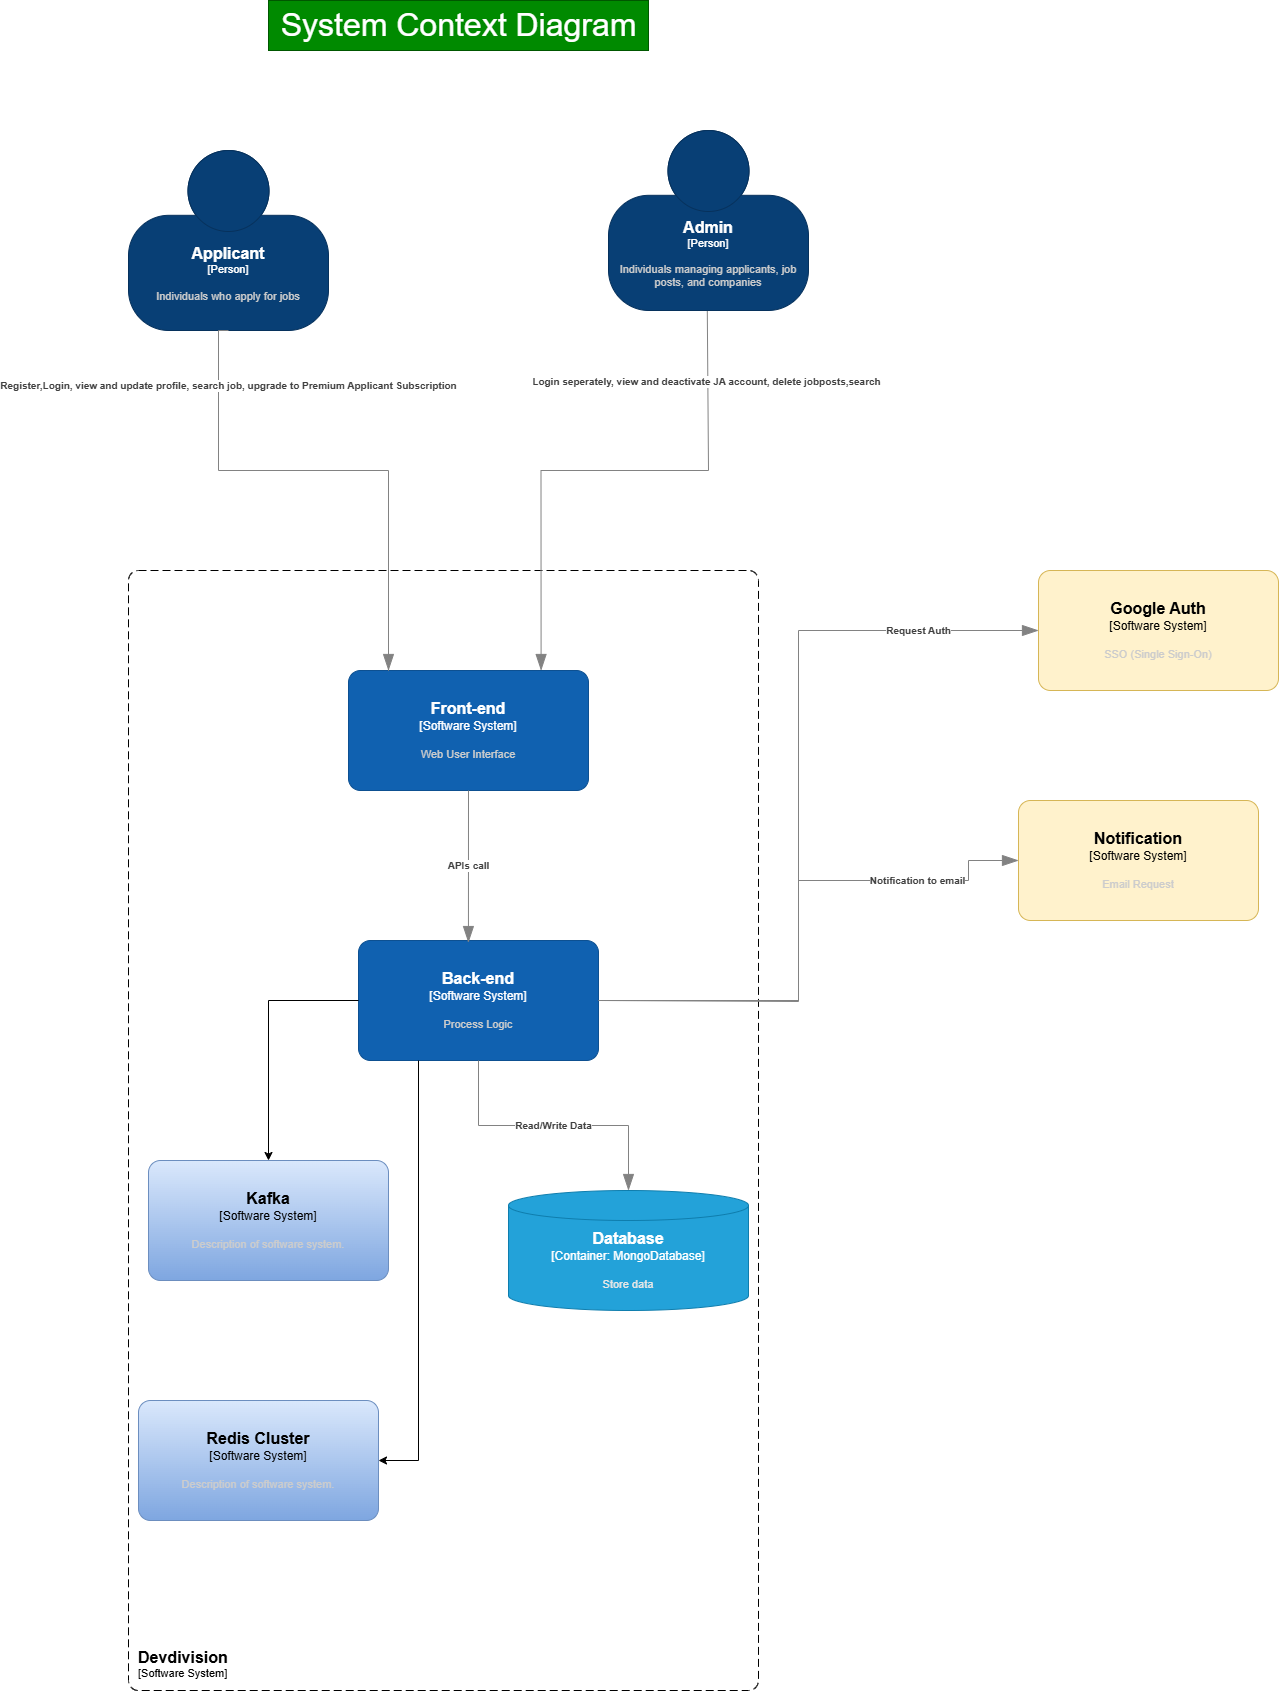

The diagram above was exported from draw.io. Its source (the exported page's mxGraphModel, read from the mxfile embedded in the PNG):
<mxGraphModel dx="5170" dy="2700" grid="1" gridSize="10" guides="1" tooltips="1" connect="1" arrows="1" fold="1" page="1" pageScale="1" pageWidth="827" pageHeight="1169" math="0" shadow="0">
  <root>
    <mxCell id="0" />
    <mxCell id="1" parent="0" />
    <object placeholders="1" c4Name="Applicant" c4Type="Person" c4Description=" Individuals who apply for jobs" label="&lt;font style=&quot;font-size: 16px&quot;&gt;&lt;b&gt;%c4Name%&lt;/b&gt;&lt;/font&gt;&lt;div&gt;[%c4Type%]&lt;/div&gt;&lt;br&gt;&lt;div&gt;&lt;font style=&quot;font-size: 11px&quot;&gt;&lt;font color=&quot;#cccccc&quot;&gt;%c4Description%&lt;/font&gt;&lt;/div&gt;" id="ufbNXopp2F34KEcRHsux-58">
      <mxCell parent="1" style="html=1;fontSize=11;dashed=0;whiteSpace=wrap;fillColor=#083F75;strokeColor=#06315C;fontColor=#ffffff;shape=mxgraph.c4.person2;align=center;metaEdit=1;points=[[0.5,0,0],[1,0.5,0],[1,0.75,0],[0.75,1,0],[0.5,1,0],[0.25,1,0],[0,0.75,0],[0,0.5,0]];resizable=0;" vertex="1">
        <mxGeometry height="180" width="200" x="520" y="980" as="geometry" />
      </mxCell>
    </object>
    <object placeholders="1" c4Name="Admin" c4Type="Person" c4Description="Individuals managing applicants, job posts, and companies" label="&lt;font style=&quot;font-size: 16px&quot;&gt;&lt;b&gt;%c4Name%&lt;/b&gt;&lt;/font&gt;&lt;div&gt;[%c4Type%]&lt;/div&gt;&lt;br&gt;&lt;div&gt;&lt;font style=&quot;font-size: 11px&quot;&gt;&lt;font color=&quot;#cccccc&quot;&gt;%c4Description%&lt;/font&gt;&lt;/div&gt;" id="ufbNXopp2F34KEcRHsux-59">
      <mxCell parent="1" style="html=1;fontSize=11;dashed=0;whiteSpace=wrap;fillColor=#083F75;strokeColor=#06315C;fontColor=#ffffff;shape=mxgraph.c4.person2;align=center;metaEdit=1;points=[[0.5,0,0],[1,0.5,0],[1,0.75,0],[0.75,1,0],[0.5,1,0],[0.25,1,0],[0,0.75,0],[0,0.5,0]];resizable=0;" vertex="1">
        <mxGeometry height="180" width="200" x="1000" y="960" as="geometry" />
      </mxCell>
    </object>
    <object placeholders="1" c4Name="Devdivision" c4Type="SystemScopeBoundary" c4Application="Software System" label="&lt;font style=&quot;font-size: 16px&quot;&gt;&lt;b&gt;&lt;div style=&quot;text-align: left&quot;&gt;%c4Name%&lt;/div&gt;&lt;/b&gt;&lt;/font&gt;&lt;div style=&quot;text-align: left&quot;&gt;[%c4Application%]&lt;/div&gt;" id="ufbNXopp2F34KEcRHsux-60">
      <mxCell parent="1" style="rounded=1;fontSize=11;whiteSpace=wrap;html=1;dashed=1;arcSize=20;labelBackgroundColor=none;align=left;verticalAlign=bottom;labelBorderColor=none;spacingTop=0;spacing=10;dashPattern=8 4;metaEdit=1;rotatable=0;perimeter=rectanglePerimeter;noLabel=0;labelPadding=0;allowArrows=0;connectable=0;expand=0;recursiveResize=0;editable=1;pointerEvents=0;absoluteArcSize=1;points=[[0.25,0,0],[0.5,0,0],[0.75,0,0],[1,0.25,0],[1,0.5,0],[1,0.75,0],[0.75,1,0],[0.5,1,0],[0.25,1,0],[0,0.75,0],[0,0.5,0],[0,0.25,0]];" vertex="1">
        <mxGeometry height="1120" width="630" x="520" y="1400" as="geometry" />
      </mxCell>
    </object>
    <object placeholders="1" c4Name="Front-end" c4Type="Software System" c4Description="Web User Interface" label="&lt;font style=&quot;font-size: 16px&quot;&gt;&lt;b&gt;%c4Name%&lt;/b&gt;&lt;/font&gt;&lt;div&gt;[%c4Type%]&lt;/div&gt;&lt;br&gt;&lt;div&gt;&lt;font style=&quot;font-size: 11px&quot;&gt;&lt;font color=&quot;#cccccc&quot;&gt;%c4Description%&lt;/font&gt;&lt;/div&gt;" id="ufbNXopp2F34KEcRHsux-61">
      <mxCell parent="1" style="rounded=1;whiteSpace=wrap;html=1;labelBackgroundColor=none;fillColor=#1061B0;fontColor=#ffffff;align=center;arcSize=10;strokeColor=#0D5091;metaEdit=1;resizable=0;points=[[0.25,0,0],[0.5,0,0],[0.75,0,0],[1,0.25,0],[1,0.5,0],[1,0.75,0],[0.75,1,0],[0.5,1,0],[0.25,1,0],[0,0.75,0],[0,0.5,0],[0,0.25,0]];" vertex="1">
        <mxGeometry height="120" width="240" x="740" y="1500" as="geometry" />
      </mxCell>
    </object>
    <object placeholders="1" c4Name="Back-end" c4Type="Software System" c4Description="Process Logic" label="&lt;font style=&quot;font-size: 16px&quot;&gt;&lt;b&gt;%c4Name%&lt;/b&gt;&lt;/font&gt;&lt;div&gt;[%c4Type%]&lt;/div&gt;&lt;br&gt;&lt;div&gt;&lt;font style=&quot;font-size: 11px&quot;&gt;&lt;font color=&quot;#cccccc&quot;&gt;%c4Description%&lt;/font&gt;&lt;/div&gt;" id="ufbNXopp2F34KEcRHsux-62">
      <mxCell parent="1" style="rounded=1;whiteSpace=wrap;html=1;labelBackgroundColor=none;fillColor=#1061B0;fontColor=#ffffff;align=center;arcSize=10;strokeColor=#0D5091;metaEdit=1;resizable=0;points=[[0.25,0,0],[0.5,0,0],[0.75,0,0],[1,0.25,0],[1,0.5,0],[1,0.75,0],[0.75,1,0],[0.5,1,0],[0.25,1,0],[0,0.75,0],[0,0.5,0],[0,0.25,0]];" vertex="1">
        <mxGeometry height="120" width="240" x="750" y="1770" as="geometry" />
      </mxCell>
    </object>
    <object placeholders="1" c4Name="Database" c4Type="Container" c4Technology="MongoDatabase" c4Description="Store data" label="&lt;font style=&quot;font-size: 16px&quot;&gt;&lt;b&gt;%c4Name%&lt;/b&gt;&lt;/font&gt;&lt;div&gt;[%c4Type%:&amp;nbsp;%c4Technology%]&lt;/div&gt;&lt;br&gt;&lt;div&gt;&lt;font style=&quot;font-size: 11px&quot;&gt;&lt;font color=&quot;#E6E6E6&quot;&gt;%c4Description%&lt;/font&gt;&lt;/div&gt;" id="ufbNXopp2F34KEcRHsux-63">
      <mxCell parent="1" style="shape=cylinder3;size=15;whiteSpace=wrap;html=1;boundedLbl=1;rounded=0;labelBackgroundColor=none;fillColor=#23A2D9;fontSize=12;fontColor=#ffffff;align=center;strokeColor=#0E7DAD;metaEdit=1;points=[[0.5,0,0],[1,0.25,0],[1,0.5,0],[1,0.75,0],[0.5,1,0],[0,0.75,0],[0,0.5,0],[0,0.25,0]];resizable=0;" vertex="1">
        <mxGeometry height="120" width="240" x="900" y="2020" as="geometry" />
      </mxCell>
    </object>
    <object placeholders="1" c4Type="Relationship" c4Description="APIs call" label="&lt;div style=&quot;text-align: left&quot;&gt;&lt;div style=&quot;text-align: center&quot;&gt;&lt;b&gt;%c4Description%&lt;/b&gt;&lt;/div&gt;" id="ufbNXopp2F34KEcRHsux-64">
      <mxCell edge="1" parent="1" source="ufbNXopp2F34KEcRHsux-61" style="endArrow=blockThin;html=1;fontSize=10;fontColor=#404040;strokeWidth=1;endFill=1;strokeColor=#828282;elbow=vertical;metaEdit=1;endSize=14;startSize=14;jumpStyle=arc;jumpSize=16;rounded=0;edgeStyle=orthogonalEdgeStyle;exitX=0.5;exitY=1;exitDx=0;exitDy=0;exitPerimeter=0;entryX=0.458;entryY=0.017;entryDx=0;entryDy=0;entryPerimeter=0;" target="ufbNXopp2F34KEcRHsux-62">
        <mxGeometry relative="1" width="240" as="geometry">
          <mxPoint x="590" y="1720" as="sourcePoint" />
          <mxPoint x="830" y="1720" as="targetPoint" />
        </mxGeometry>
      </mxCell>
    </object>
    <object placeholders="1" c4Type="Relationship" c4Description="Read/Write Data" label="&lt;div style=&quot;text-align: left&quot;&gt;&lt;div style=&quot;text-align: center&quot;&gt;&lt;b&gt;%c4Description%&lt;/b&gt;&lt;/div&gt;" id="ufbNXopp2F34KEcRHsux-65">
      <mxCell edge="1" parent="1" source="ufbNXopp2F34KEcRHsux-62" style="endArrow=blockThin;html=1;fontSize=10;fontColor=#404040;strokeWidth=1;endFill=1;strokeColor=#828282;elbow=vertical;metaEdit=1;endSize=14;startSize=14;jumpStyle=arc;jumpSize=16;rounded=0;edgeStyle=orthogonalEdgeStyle;exitX=0.5;exitY=1;exitDx=0;exitDy=0;exitPerimeter=0;" target="ufbNXopp2F34KEcRHsux-63">
        <mxGeometry relative="1" width="240" as="geometry">
          <mxPoint x="590" y="1820" as="sourcePoint" />
          <mxPoint x="830" y="1820" as="targetPoint" />
        </mxGeometry>
      </mxCell>
    </object>
    <object placeholders="1" c4Type="Relationship" c4Description="Register,Login, view and update profile, search job, upgrade to Premium Applicant Subscription" label="&lt;div style=&quot;text-align: left&quot;&gt;&lt;div style=&quot;text-align: center&quot;&gt;&lt;b&gt;%c4Description%&lt;/b&gt;&lt;/div&gt;" id="ufbNXopp2F34KEcRHsux-66">
      <mxCell edge="1" parent="1" source="ufbNXopp2F34KEcRHsux-58" style="endArrow=blockThin;html=1;fontSize=10;fontColor=#404040;strokeWidth=1;endFill=1;strokeColor=#828282;elbow=vertical;metaEdit=1;endSize=14;startSize=14;jumpStyle=arc;jumpSize=16;rounded=0;edgeStyle=orthogonalEdgeStyle;exitX=0.5;exitY=1;exitDx=0;exitDy=0;exitPerimeter=0;entryX=0.152;entryY=0.013;entryDx=0;entryDy=0;entryPerimeter=0;" target="ufbNXopp2F34KEcRHsux-61">
        <mxGeometry relative="1" width="240" x="-0.7528" y="10" as="geometry">
          <mxPoint as="offset" />
          <Array as="points">
            <mxPoint x="610" y="1160" />
            <mxPoint x="610" y="1300" />
            <mxPoint x="780" y="1300" />
            <mxPoint x="780" y="1500" />
            <mxPoint x="777" y="1500" />
          </Array>
          <mxPoint x="590" y="1320" as="sourcePoint" />
          <mxPoint x="850" y="1500" as="targetPoint" />
        </mxGeometry>
      </mxCell>
    </object>
    <object placeholders="1" c4Type="Relationship" c4Description="Login seperately, view and deactivate JA account, delete jobposts,search" label="&lt;div style=&quot;text-align: left&quot;&gt;&lt;div style=&quot;text-align: center&quot;&gt;&lt;b&gt;%c4Description%&lt;/b&gt;&lt;/div&gt;" id="ufbNXopp2F34KEcRHsux-67">
      <mxCell edge="1" parent="1" source="ufbNXopp2F34KEcRHsux-59" style="endArrow=blockThin;html=1;fontSize=10;fontColor=#404040;strokeWidth=1;endFill=1;strokeColor=#828282;elbow=vertical;metaEdit=1;endSize=14;startSize=14;jumpStyle=arc;jumpSize=16;rounded=0;edgeStyle=orthogonalEdgeStyle;exitX=0.494;exitY=1.003;exitDx=0;exitDy=0;exitPerimeter=0;entryX=0.5;entryY=0;entryDx=0;entryDy=0;entryPerimeter=0;">
        <mxGeometry relative="1" width="240" x="-0.7323" y="-1" as="geometry">
          <mxPoint as="offset" />
          <Array as="points">
            <mxPoint x="1099" y="1143" />
            <mxPoint x="1100" y="1143" />
            <mxPoint x="1100" y="1300" />
            <mxPoint x="933" y="1300" />
          </Array>
          <mxPoint x="1199.9999999999995" y="1142.6999999999998" as="sourcePoint" />
          <mxPoint x="932.6" y="1500" as="targetPoint" />
        </mxGeometry>
      </mxCell>
    </object>
    <object placeholders="1" c4Name="Google Auth" c4Type="Software System" c4Description=" SSO (Single Sign-On)" label="&lt;font style=&quot;font-size: 16px&quot;&gt;&lt;b&gt;%c4Name%&lt;/b&gt;&lt;/font&gt;&lt;div&gt;[%c4Type%]&lt;/div&gt;&lt;br&gt;&lt;div&gt;&lt;font style=&quot;font-size: 11px&quot;&gt;&lt;font color=&quot;#cccccc&quot;&gt;%c4Description%&lt;/font&gt;&lt;/div&gt;" id="ufbNXopp2F34KEcRHsux-68">
      <mxCell parent="1" style="rounded=1;whiteSpace=wrap;html=1;labelBackgroundColor=none;fillColor=#fff2cc;align=center;arcSize=10;strokeColor=#d6b656;metaEdit=1;resizable=0;points=[[0.25,0,0],[0.5,0,0],[0.75,0,0],[1,0.25,0],[1,0.5,0],[1,0.75,0],[0.75,1,0],[0.5,1,0],[0.25,1,0],[0,0.75,0],[0,0.5,0],[0,0.25,0]];" vertex="1">
        <mxGeometry height="120" width="240" x="1430" y="1400" as="geometry" />
      </mxCell>
    </object>
    <object placeholders="1" c4Name="Notification" c4Type="Software System" c4Description="Email Request" label="&lt;font style=&quot;font-size: 16px&quot;&gt;&lt;b&gt;%c4Name%&lt;/b&gt;&lt;/font&gt;&lt;div&gt;[%c4Type%]&lt;/div&gt;&lt;br&gt;&lt;div&gt;&lt;font style=&quot;font-size: 11px&quot;&gt;&lt;font color=&quot;#cccccc&quot;&gt;%c4Description%&lt;/font&gt;&lt;/div&gt;" id="ufbNXopp2F34KEcRHsux-69">
      <mxCell parent="1" style="rounded=1;whiteSpace=wrap;html=1;labelBackgroundColor=none;fillColor=#fff2cc;align=center;arcSize=10;strokeColor=#d6b656;metaEdit=1;resizable=0;points=[[0.25,0,0],[0.5,0,0],[0.75,0,0],[1,0.25,0],[1,0.5,0],[1,0.75,0],[0.75,1,0],[0.5,1,0],[0.25,1,0],[0,0.75,0],[0,0.5,0],[0,0.25,0]];" vertex="1">
        <mxGeometry height="120" width="240" x="1410" y="1630" as="geometry" />
      </mxCell>
    </object>
    <object placeholders="1" c4Type="Relationship" c4Description="Request Auth" label="&lt;div style=&quot;text-align: left&quot;&gt;&lt;div style=&quot;text-align: center&quot;&gt;&lt;b&gt;%c4Description%&lt;/b&gt;&lt;/div&gt;" id="ufbNXopp2F34KEcRHsux-70">
      <mxCell edge="1" parent="1" source="ufbNXopp2F34KEcRHsux-62" style="endArrow=blockThin;html=1;fontSize=10;fontColor=#404040;strokeWidth=1;endFill=1;strokeColor=#828282;elbow=vertical;metaEdit=1;endSize=14;startSize=14;jumpStyle=arc;jumpSize=16;rounded=0;edgeStyle=orthogonalEdgeStyle;exitX=1;exitY=0.5;exitDx=0;exitDy=0;exitPerimeter=0;entryX=0;entryY=0.5;entryDx=0;entryDy=0;entryPerimeter=0;" target="ufbNXopp2F34KEcRHsux-68">
        <mxGeometry relative="1" width="240" x="0.7027" as="geometry">
          <mxPoint as="offset" />
          <Array as="points">
            <mxPoint x="1190" y="1830" />
            <mxPoint x="1190" y="1460" />
          </Array>
          <mxPoint x="1140" y="1790" as="sourcePoint" />
          <mxPoint x="1380" y="1790" as="targetPoint" />
        </mxGeometry>
      </mxCell>
    </object>
    <object placeholders="1" c4Type="Relationship" c4Description="Notification to email" label="&lt;div style=&quot;text-align: left&quot;&gt;&lt;div style=&quot;text-align: center&quot;&gt;&lt;b&gt;%c4Description%&lt;/b&gt;&lt;/div&gt;" id="ufbNXopp2F34KEcRHsux-71">
      <mxCell edge="1" parent="1" style="endArrow=blockThin;html=1;fontSize=10;fontColor=#404040;strokeWidth=1;endFill=1;strokeColor=#828282;elbow=vertical;metaEdit=1;endSize=14;startSize=14;jumpStyle=arc;jumpSize=16;rounded=0;edgeStyle=orthogonalEdgeStyle;entryX=0;entryY=0.5;entryDx=0;entryDy=0;entryPerimeter=0;" target="ufbNXopp2F34KEcRHsux-69">
        <mxGeometry relative="1" width="240" x="0.5701" as="geometry">
          <mxPoint as="offset" />
          <Array as="points">
            <mxPoint x="990" y="1831" />
            <mxPoint x="1190" y="1831" />
            <mxPoint x="1190" y="1710" />
            <mxPoint x="1360" y="1710" />
            <mxPoint x="1360" y="1690" />
          </Array>
          <mxPoint x="990" y="1830" as="sourcePoint" />
          <mxPoint x="1360" y="1690" as="targetPoint" />
        </mxGeometry>
      </mxCell>
    </object>
    <mxCell id="ufbNXopp2F34KEcRHsux-72" parent="1" style="text;html=1;align=center;verticalAlign=middle;resizable=0;points=[];autosize=1;strokeColor=#005700;fillColor=#008a00;fontSize=32;fontColor=#ffffff;" value="System Context Diagram" vertex="1">
      <mxGeometry height="50" width="380" x="660" y="830" as="geometry" />
    </mxCell>
    <object placeholders="1" c4Name="Kafka" c4Type="Software System" c4Description="Description of software system." label="&lt;font style=&quot;font-size: 16px&quot;&gt;&lt;b&gt;%c4Name%&lt;/b&gt;&lt;/font&gt;&lt;div&gt;[%c4Type%]&lt;/div&gt;&lt;br&gt;&lt;div&gt;&lt;font style=&quot;font-size: 11px&quot;&gt;&lt;font color=&quot;#cccccc&quot;&gt;%c4Description%&lt;/font&gt;&lt;/div&gt;" id="ufbNXopp2F34KEcRHsux-73">
      <mxCell parent="1" style="rounded=1;whiteSpace=wrap;html=1;labelBackgroundColor=none;fillColor=#dae8fc;align=center;arcSize=10;strokeColor=#6c8ebf;metaEdit=1;resizable=0;points=[[0.25,0,0],[0.5,0,0],[0.75,0,0],[1,0.25,0],[1,0.5,0],[1,0.75,0],[0.75,1,0],[0.5,1,0],[0.25,1,0],[0,0.75,0],[0,0.5,0],[0,0.25,0]];gradientColor=#7ea6e0;" vertex="1">
        <mxGeometry height="120" width="240" x="540" y="1990" as="geometry" />
      </mxCell>
    </object>
    <object placeholders="1" c4Name="Redis Cluster" c4Type="Software System" c4Description="Description of software system." label="&lt;font style=&quot;font-size: 16px&quot;&gt;&lt;b&gt;%c4Name%&lt;/b&gt;&lt;/font&gt;&lt;div&gt;[%c4Type%]&lt;/div&gt;&lt;br&gt;&lt;div&gt;&lt;font style=&quot;font-size: 11px&quot;&gt;&lt;font color=&quot;#cccccc&quot;&gt;%c4Description%&lt;/font&gt;&lt;/div&gt;" id="ufbNXopp2F34KEcRHsux-74">
      <mxCell parent="1" style="rounded=1;whiteSpace=wrap;html=1;labelBackgroundColor=none;fillColor=#dae8fc;align=center;arcSize=10;strokeColor=#6c8ebf;metaEdit=1;resizable=0;points=[[0.25,0,0],[0.5,0,0],[0.75,0,0],[1,0.25,0],[1,0.5,0],[1,0.75,0],[0.75,1,0],[0.5,1,0],[0.25,1,0],[0,0.75,0],[0,0.5,0],[0,0.25,0]];gradientColor=#7ea6e0;" vertex="1">
        <mxGeometry height="120" width="240" x="530" y="2230" as="geometry" />
      </mxCell>
    </object>
    <mxCell id="ufbNXopp2F34KEcRHsux-75" edge="1" parent="1" source="ufbNXopp2F34KEcRHsux-62" style="edgeStyle=orthogonalEdgeStyle;rounded=0;orthogonalLoop=1;jettySize=auto;html=1;exitX=0;exitY=0.5;exitDx=0;exitDy=0;exitPerimeter=0;entryX=0.5;entryY=0;entryDx=0;entryDy=0;entryPerimeter=0;" target="ufbNXopp2F34KEcRHsux-73">
      <mxGeometry relative="1" as="geometry" />
    </mxCell>
    <mxCell id="ufbNXopp2F34KEcRHsux-76" edge="1" parent="1" source="ufbNXopp2F34KEcRHsux-62" style="edgeStyle=orthogonalEdgeStyle;rounded=0;orthogonalLoop=1;jettySize=auto;html=1;exitX=0.25;exitY=1;exitDx=0;exitDy=0;exitPerimeter=0;entryX=1;entryY=0.5;entryDx=0;entryDy=0;entryPerimeter=0;" target="ufbNXopp2F34KEcRHsux-74">
      <mxGeometry relative="1" as="geometry" />
    </mxCell>
  </root>
</mxGraphModel>